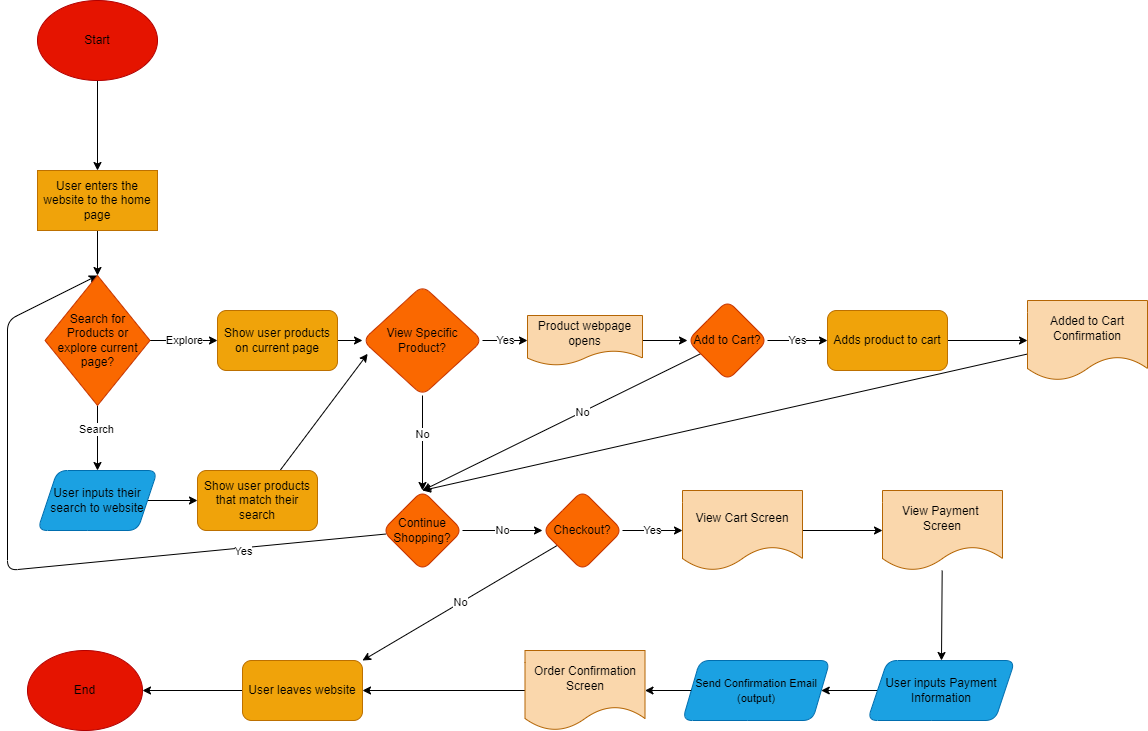

The diagram above was exported from draw.io. Its source (the exported page's mxGraphModel, read from the mxfile embedded in the PNG):
<mxGraphModel dx="1309" dy="735" grid="1" gridSize="10" guides="1" tooltips="1" connect="1" arrows="1" fold="1" page="1" pageScale="1" pageWidth="850" pageHeight="1100" math="0" shadow="0">
  <root>
    <mxCell id="0" />
    <mxCell id="1" parent="0" />
    <mxCell id="8" value="" style="edgeStyle=none;html=1;" parent="1" source="2" target="7" edge="1">
      <mxGeometry relative="1" as="geometry" />
    </mxCell>
    <mxCell id="2" value="&lt;font color=&quot;#000000&quot;&gt;Start&lt;/font&gt;" style="ellipse;whiteSpace=wrap;html=1;fillColor=#e51400;fontColor=#ffffff;strokeColor=#B20000;" parent="1" vertex="1">
      <mxGeometry x="40" y="40" width="120" height="80" as="geometry" />
    </mxCell>
    <mxCell id="10" value="" style="edgeStyle=none;html=1;entryX=0.5;entryY=0;entryDx=0;entryDy=0;" parent="1" source="7" target="60" edge="1">
      <mxGeometry relative="1" as="geometry">
        <mxPoint x="93.95408163265301" y="292.3979591836735" as="targetPoint" />
      </mxGeometry>
    </mxCell>
    <mxCell id="7" value="&lt;font color=&quot;#000000&quot;&gt;User enters the website to the home page&lt;/font&gt;" style="whiteSpace=wrap;html=1;fillColor=#f0a30a;strokeColor=#BD7000;fontColor=#000000;" parent="1" vertex="1">
      <mxGeometry x="40" y="210" width="120" height="60" as="geometry" />
    </mxCell>
    <mxCell id="12" value="Explore" style="edgeStyle=none;html=1;exitX=1;exitY=0.5;exitDx=0;exitDy=0;" parent="1" source="60" target="11" edge="1">
      <mxGeometry relative="1" as="geometry">
        <mxPoint x="147.42378048780483" y="373.56707317073165" as="sourcePoint" />
      </mxGeometry>
    </mxCell>
    <mxCell id="14" value="" style="edgeStyle=none;html=1;exitX=0.5;exitY=1;exitDx=0;exitDy=0;entryX=0.5;entryY=0;entryDx=0;entryDy=0;" parent="1" source="60" edge="1">
      <mxGeometry relative="1" as="geometry">
        <mxPoint x="92.07661290322585" y="450.20161290322585" as="sourcePoint" />
        <mxPoint x="100" y="510" as="targetPoint" />
      </mxGeometry>
    </mxCell>
    <mxCell id="15" value="Search" style="edgeLabel;html=1;align=center;verticalAlign=middle;resizable=0;points=[];" parent="14" vertex="1" connectable="0">
      <mxGeometry x="-0.2898" y="-2" relative="1" as="geometry">
        <mxPoint as="offset" />
      </mxGeometry>
    </mxCell>
    <mxCell id="19" value="" style="edgeStyle=none;html=1;entryX=0;entryY=0.5;entryDx=0;entryDy=0;" parent="1" source="11" target="18" edge="1">
      <mxGeometry relative="1" as="geometry" />
    </mxCell>
    <mxCell id="11" value="Show user products on current page" style="rounded=1;whiteSpace=wrap;html=1;fillColor=#f0a30a;fontColor=#000000;strokeColor=#BD7000;" parent="1" vertex="1">
      <mxGeometry x="220" y="350" width="120" height="60" as="geometry" />
    </mxCell>
    <mxCell id="17" value="" style="edgeStyle=none;html=1;exitX=1;exitY=0.5;exitDx=0;exitDy=0;" parent="1" source="66" target="16" edge="1">
      <mxGeometry relative="1" as="geometry">
        <mxPoint x="160" y="540" as="sourcePoint" />
      </mxGeometry>
    </mxCell>
    <mxCell id="21" value="" style="edgeStyle=none;html=1;entryX=0.043;entryY=0.621;entryDx=0;entryDy=0;entryPerimeter=0;" parent="1" source="16" target="18" edge="1">
      <mxGeometry relative="1" as="geometry">
        <mxPoint x="370" y="540" as="targetPoint" />
      </mxGeometry>
    </mxCell>
    <mxCell id="16" value="Show user products that match their search" style="rounded=1;whiteSpace=wrap;html=1;fillColor=#f0a30a;fontColor=#000000;strokeColor=#BD7000;" parent="1" vertex="1">
      <mxGeometry x="200" y="510" width="120" height="60" as="geometry" />
    </mxCell>
    <mxCell id="23" value="Yes" style="edgeStyle=none;html=1;" parent="1" source="18" target="22" edge="1">
      <mxGeometry relative="1" as="geometry" />
    </mxCell>
    <mxCell id="25" value="" style="edgeStyle=none;html=1;" parent="1" source="18" target="24" edge="1">
      <mxGeometry relative="1" as="geometry" />
    </mxCell>
    <mxCell id="26" value="No" style="edgeLabel;html=1;align=center;verticalAlign=middle;resizable=0;points=[];" parent="25" vertex="1" connectable="0">
      <mxGeometry x="-0.2042" y="-1" relative="1" as="geometry">
        <mxPoint as="offset" />
      </mxGeometry>
    </mxCell>
    <mxCell id="18" value="View Specific Product?" style="rhombus;whiteSpace=wrap;html=1;rounded=1;fillColor=#fa6800;fontColor=#000000;strokeColor=#C73500;" parent="1" vertex="1">
      <mxGeometry x="365" y="325" width="120" height="110" as="geometry" />
    </mxCell>
    <mxCell id="30" value="" style="edgeStyle=none;html=1;" parent="1" source="22" target="29" edge="1">
      <mxGeometry relative="1" as="geometry" />
    </mxCell>
    <mxCell id="22" value="&lt;font color=&quot;#000000&quot;&gt;Product webpage opens&lt;/font&gt;" style="shape=document;whiteSpace=wrap;html=1;boundedLbl=1;rounded=1;fillColor=#fad7ac;strokeColor=#b46504;" parent="1" vertex="1">
      <mxGeometry x="530" y="355" width="115" height="50" as="geometry" />
    </mxCell>
    <mxCell id="27" value="" style="edgeStyle=none;html=1;entryX=0.5;entryY=0;entryDx=0;entryDy=0;" parent="1" source="24" target="60" edge="1">
      <mxGeometry relative="1" as="geometry">
        <Array as="points">
          <mxPoint x="10" y="610" />
          <mxPoint x="10" y="360" />
        </Array>
        <mxPoint x="85" y="280" as="targetPoint" />
      </mxGeometry>
    </mxCell>
    <mxCell id="28" value="Yes" style="edgeLabel;html=1;align=center;verticalAlign=middle;resizable=0;points=[];" parent="27" vertex="1" connectable="0">
      <mxGeometry x="-0.6071" y="3" relative="1" as="geometry">
        <mxPoint as="offset" />
      </mxGeometry>
    </mxCell>
    <mxCell id="43" value="No" style="edgeStyle=none;html=1;" parent="1" source="24" target="42" edge="1">
      <mxGeometry relative="1" as="geometry" />
    </mxCell>
    <mxCell id="24" value="Continue Shopping?" style="rhombus;whiteSpace=wrap;html=1;rounded=1;fillColor=#fa6800;fontColor=#000000;strokeColor=#C73500;" parent="1" vertex="1">
      <mxGeometry x="385" y="530" width="80" height="80" as="geometry" />
    </mxCell>
    <mxCell id="34" value="Yes" style="edgeStyle=none;html=1;" parent="1" source="29" target="33" edge="1">
      <mxGeometry relative="1" as="geometry" />
    </mxCell>
    <mxCell id="38" value="" style="edgeStyle=none;html=1;entryX=0.5;entryY=0;entryDx=0;entryDy=0;" parent="1" source="29" target="24" edge="1">
      <mxGeometry relative="1" as="geometry">
        <mxPoint x="730" y="500" as="targetPoint" />
      </mxGeometry>
    </mxCell>
    <mxCell id="39" value="No" style="edgeLabel;html=1;align=center;verticalAlign=middle;resizable=0;points=[];" parent="38" vertex="1" connectable="0">
      <mxGeometry x="-0.1466" relative="1" as="geometry">
        <mxPoint as="offset" />
      </mxGeometry>
    </mxCell>
    <mxCell id="29" value="Add to Cart?" style="rhombus;whiteSpace=wrap;html=1;rounded=1;fillColor=#fa6800;fontColor=#000000;strokeColor=#C73500;" parent="1" vertex="1">
      <mxGeometry x="690" y="340" width="80" height="80" as="geometry" />
    </mxCell>
    <mxCell id="36" value="" style="edgeStyle=none;html=1;" parent="1" source="33" target="35" edge="1">
      <mxGeometry relative="1" as="geometry" />
    </mxCell>
    <mxCell id="33" value="Adds product to cart" style="rounded=1;whiteSpace=wrap;html=1;fillColor=#f0a30a;fontColor=#000000;strokeColor=#BD7000;" parent="1" vertex="1">
      <mxGeometry x="830" y="350" width="120" height="60" as="geometry" />
    </mxCell>
    <mxCell id="41" value="" style="edgeStyle=none;html=1;entryX=0.5;entryY=0;entryDx=0;entryDy=0;" parent="1" source="35" target="24" edge="1">
      <mxGeometry relative="1" as="geometry">
        <mxPoint x="1090" y="510" as="targetPoint" />
      </mxGeometry>
    </mxCell>
    <mxCell id="35" value="&lt;font color=&quot;#000000&quot;&gt;Added to Cart Confirmation&lt;/font&gt;" style="shape=document;whiteSpace=wrap;html=1;boundedLbl=1;rounded=1;fillColor=#fad7ac;strokeColor=#b46504;" parent="1" vertex="1">
      <mxGeometry x="1030" y="340" width="120" height="80" as="geometry" />
    </mxCell>
    <mxCell id="45" value="Yes" style="edgeStyle=none;html=1;" parent="1" source="42" target="44" edge="1">
      <mxGeometry relative="1" as="geometry" />
    </mxCell>
    <mxCell id="59" value="No" style="edgeStyle=none;html=1;entryX=1;entryY=0;entryDx=0;entryDy=0;" parent="1" source="42" target="56" edge="1">
      <mxGeometry relative="1" as="geometry" />
    </mxCell>
    <mxCell id="42" value="Checkout?" style="rhombus;whiteSpace=wrap;html=1;rounded=1;fillColor=#fa6800;fontColor=#000000;strokeColor=#C73500;" parent="1" vertex="1">
      <mxGeometry x="545" y="530" width="80" height="80" as="geometry" />
    </mxCell>
    <mxCell id="47" value="" style="edgeStyle=none;html=1;" parent="1" source="44" target="46" edge="1">
      <mxGeometry relative="1" as="geometry" />
    </mxCell>
    <mxCell id="44" value="&lt;font color=&quot;#000000&quot;&gt;View Cart Screen&lt;/font&gt;" style="shape=document;whiteSpace=wrap;html=1;boundedLbl=1;rounded=1;fillColor=#fad7ac;strokeColor=#b46504;" parent="1" vertex="1">
      <mxGeometry x="685" y="530" width="120" height="80" as="geometry" />
    </mxCell>
    <mxCell id="49" value="" style="edgeStyle=none;html=1;" parent="1" source="46" target="48" edge="1">
      <mxGeometry relative="1" as="geometry" />
    </mxCell>
    <mxCell id="46" value="&lt;font color=&quot;#000000&quot;&gt;View Payment&amp;nbsp; Screen&lt;/font&gt;" style="shape=document;whiteSpace=wrap;html=1;boundedLbl=1;rounded=1;fillColor=#fad7ac;strokeColor=#b46504;" parent="1" vertex="1">
      <mxGeometry x="885" y="530" width="120" height="80" as="geometry" />
    </mxCell>
    <mxCell id="77" value="" style="edgeStyle=none;html=1;" edge="1" parent="1" source="48" target="68">
      <mxGeometry relative="1" as="geometry" />
    </mxCell>
    <mxCell id="48" value="&lt;font color=&quot;#000000&quot;&gt;User inputs Payment Information&lt;/font&gt;" style="shape=parallelogram;perimeter=parallelogramPerimeter;whiteSpace=wrap;html=1;fixedSize=1;rounded=1;fillColor=#1ba1e2;fontColor=#ffffff;strokeColor=#006EAF;" parent="1" vertex="1">
      <mxGeometry x="870" y="700" width="147.5" height="60" as="geometry" />
    </mxCell>
    <mxCell id="55" value="" style="edgeStyle=none;html=1;entryX=1;entryY=0.5;entryDx=0;entryDy=0;" parent="1" source="52" target="56" edge="1">
      <mxGeometry relative="1" as="geometry">
        <mxPoint x="360" y="730" as="targetPoint" />
      </mxGeometry>
    </mxCell>
    <mxCell id="52" value="&lt;font color=&quot;#000000&quot;&gt;Order Confirmation Screen&lt;/font&gt;" style="shape=document;whiteSpace=wrap;html=1;boundedLbl=1;rounded=1;fillColor=#fad7ac;strokeColor=#b46504;" parent="1" vertex="1">
      <mxGeometry x="527.5" y="690" width="120" height="80" as="geometry" />
    </mxCell>
    <mxCell id="58" value="" style="edgeStyle=none;html=1;" parent="1" source="56" target="57" edge="1">
      <mxGeometry relative="1" as="geometry" />
    </mxCell>
    <mxCell id="56" value="User leaves website" style="rounded=1;whiteSpace=wrap;html=1;fillColor=#f0a30a;fontColor=#000000;strokeColor=#BD7000;" parent="1" vertex="1">
      <mxGeometry x="245" y="700" width="120" height="60" as="geometry" />
    </mxCell>
    <mxCell id="57" value="&lt;font color=&quot;#000000&quot;&gt;End&lt;/font&gt;" style="ellipse;whiteSpace=wrap;html=1;rounded=1;fillColor=#e51400;fontColor=#ffffff;strokeColor=#B20000;" parent="1" vertex="1">
      <mxGeometry x="30" y="690" width="115" height="80" as="geometry" />
    </mxCell>
    <mxCell id="60" value="Search for Products or explore current page?" style="rhombus;whiteSpace=wrap;html=1;strokeColor=#C73500;fontColor=#000000;fillColor=#fa6800;" parent="1" vertex="1">
      <mxGeometry x="47.5" y="315" width="105" height="130" as="geometry" />
    </mxCell>
    <mxCell id="66" value="&lt;font color=&quot;#000000&quot;&gt;User inputs their search to website&lt;/font&gt;" style="shape=parallelogram;perimeter=parallelogramPerimeter;whiteSpace=wrap;html=1;fixedSize=1;fillColor=#1ba1e2;strokeColor=#006EAF;fontColor=#ffffff;rounded=1;" parent="1" vertex="1">
      <mxGeometry x="40" y="510" width="120" height="60" as="geometry" />
    </mxCell>
    <mxCell id="68" value="&lt;font style=&quot;font-size: 11px;&quot; color=&quot;#000000&quot;&gt;Send Confirmation Email (output)&lt;/font&gt;" style="shape=parallelogram;perimeter=parallelogramPerimeter;whiteSpace=wrap;html=1;fixedSize=1;rounded=1;fillColor=#1ba1e2;fontColor=#ffffff;strokeColor=#006EAF;size=17.5;" parent="1" vertex="1">
      <mxGeometry x="685" y="700" width="147.5" height="60" as="geometry" />
    </mxCell>
    <mxCell id="78" value="" style="endArrow=classic;html=1;exitX=0;exitY=0.5;exitDx=0;exitDy=0;entryX=1;entryY=0.5;entryDx=0;entryDy=0;" edge="1" parent="1" source="68" target="52">
      <mxGeometry width="50" height="50" relative="1" as="geometry">
        <mxPoint x="640" y="670" as="sourcePoint" />
        <mxPoint x="690" y="620" as="targetPoint" />
      </mxGeometry>
    </mxCell>
  </root>
</mxGraphModel>